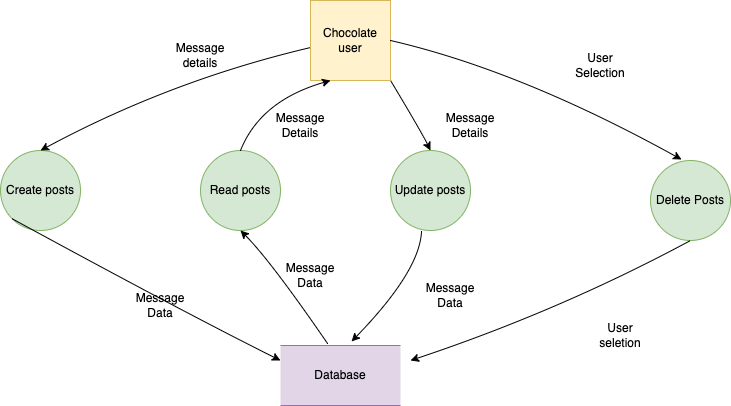

The diagram above was exported from draw.io. Its source (the exported page's mxGraphModel, read from the mxfile embedded in the PNG):
<mxGraphModel dx="1074" dy="769" grid="1" gridSize="10" guides="1" tooltips="1" connect="1" arrows="1" fold="1" page="1" pageScale="1" pageWidth="827" pageHeight="1169" math="0" shadow="0">
  <root>
    <mxCell id="WIyWlLk6GJQsqaUBKTNV-0" />
    <mxCell id="WIyWlLk6GJQsqaUBKTNV-1" parent="WIyWlLk6GJQsqaUBKTNV-0" />
    <mxCell id="K97wOZqj1it63Ux9pIKE-0" value="Chocolate user" style="whiteSpace=wrap;html=1;aspect=fixed;fillColor=#fff2cc;strokeColor=#d6b656;" vertex="1" parent="WIyWlLk6GJQsqaUBKTNV-1">
      <mxGeometry x="360" y="180" width="80" height="80" as="geometry" />
    </mxCell>
    <mxCell id="K97wOZqj1it63Ux9pIKE-1" value="Create posts" style="ellipse;whiteSpace=wrap;html=1;aspect=fixed;fillColor=#d5e8d4;strokeColor=#82b366;" vertex="1" parent="WIyWlLk6GJQsqaUBKTNV-1">
      <mxGeometry x="50" y="330" width="80" height="80" as="geometry" />
    </mxCell>
    <mxCell id="K97wOZqj1it63Ux9pIKE-3" value="Read posts" style="ellipse;whiteSpace=wrap;html=1;aspect=fixed;fillColor=#d5e8d4;strokeColor=#82b366;" vertex="1" parent="WIyWlLk6GJQsqaUBKTNV-1">
      <mxGeometry x="250" y="330" width="80" height="80" as="geometry" />
    </mxCell>
    <mxCell id="K97wOZqj1it63Ux9pIKE-4" value="Update posts" style="ellipse;whiteSpace=wrap;html=1;aspect=fixed;fillColor=#d5e8d4;strokeColor=#82b366;" vertex="1" parent="WIyWlLk6GJQsqaUBKTNV-1">
      <mxGeometry x="440" y="330" width="80" height="80" as="geometry" />
    </mxCell>
    <mxCell id="K97wOZqj1it63Ux9pIKE-5" value="Delete Posts" style="ellipse;whiteSpace=wrap;html=1;aspect=fixed;fillColor=#d5e8d4;strokeColor=#82b366;" vertex="1" parent="WIyWlLk6GJQsqaUBKTNV-1">
      <mxGeometry x="700" y="340" width="80" height="80" as="geometry" />
    </mxCell>
    <mxCell id="K97wOZqj1it63Ux9pIKE-7" value="Database" style="shape=partialRectangle;whiteSpace=wrap;html=1;left=0;right=0;fillColor=#e1d5e7;strokeColor=#9673a6;" vertex="1" parent="WIyWlLk6GJQsqaUBKTNV-1">
      <mxGeometry x="330" y="525" width="120" height="60" as="geometry" />
    </mxCell>
    <mxCell id="K97wOZqj1it63Ux9pIKE-8" value="" style="curved=1;endArrow=none;html=1;rounded=0;entryX=0;entryY=0.588;entryDx=0;entryDy=0;entryPerimeter=0;exitX=0.5;exitY=0;exitDx=0;exitDy=0;startArrow=classic;startFill=1;endFill=0;" edge="1" parent="WIyWlLk6GJQsqaUBKTNV-1" source="K97wOZqj1it63Ux9pIKE-1" target="K97wOZqj1it63Ux9pIKE-0">
      <mxGeometry width="50" height="50" relative="1" as="geometry">
        <mxPoint x="220" y="310" as="sourcePoint" />
        <mxPoint x="270" y="260" as="targetPoint" />
        <Array as="points">
          <mxPoint x="220" y="260" />
        </Array>
      </mxGeometry>
    </mxCell>
    <mxCell id="K97wOZqj1it63Ux9pIKE-9" value="Message details" style="text;html=1;strokeColor=none;fillColor=none;align=center;verticalAlign=middle;whiteSpace=wrap;rounded=0;" vertex="1" parent="WIyWlLk6GJQsqaUBKTNV-1">
      <mxGeometry x="220" y="220" width="60" height="30" as="geometry" />
    </mxCell>
    <mxCell id="K97wOZqj1it63Ux9pIKE-10" value="" style="curved=1;endArrow=classic;html=1;rounded=0;entryX=0;entryY=0.25;entryDx=0;entryDy=0;exitX=0;exitY=1;exitDx=0;exitDy=0;" edge="1" parent="WIyWlLk6GJQsqaUBKTNV-1" source="K97wOZqj1it63Ux9pIKE-1" target="K97wOZqj1it63Ux9pIKE-7">
      <mxGeometry width="50" height="50" relative="1" as="geometry">
        <mxPoint x="180" y="400" as="sourcePoint" />
        <mxPoint x="230" y="440" as="targetPoint" />
        <Array as="points">
          <mxPoint x="230" y="490" />
        </Array>
      </mxGeometry>
    </mxCell>
    <mxCell id="K97wOZqj1it63Ux9pIKE-11" value="Message Data" style="text;html=1;strokeColor=none;fillColor=none;align=center;verticalAlign=middle;whiteSpace=wrap;rounded=0;" vertex="1" parent="WIyWlLk6GJQsqaUBKTNV-1">
      <mxGeometry x="180" y="470" width="60" height="30" as="geometry" />
    </mxCell>
    <mxCell id="K97wOZqj1it63Ux9pIKE-12" value="" style="curved=1;endArrow=classic;html=1;rounded=0;entryX=0.25;entryY=1;entryDx=0;entryDy=0;exitX=0.5;exitY=0;exitDx=0;exitDy=0;" edge="1" parent="WIyWlLk6GJQsqaUBKTNV-1" source="K97wOZqj1it63Ux9pIKE-3" target="K97wOZqj1it63Ux9pIKE-0">
      <mxGeometry width="50" height="50" relative="1" as="geometry">
        <mxPoint x="310" y="330" as="sourcePoint" />
        <mxPoint x="360" y="280" as="targetPoint" />
        <Array as="points">
          <mxPoint x="310" y="280" />
        </Array>
      </mxGeometry>
    </mxCell>
    <mxCell id="K97wOZqj1it63Ux9pIKE-13" value="" style="curved=1;endArrow=classic;html=1;rounded=0;entryX=0.5;entryY=1;entryDx=0;entryDy=0;exitX=0.392;exitY=-0.033;exitDx=0;exitDy=0;exitPerimeter=0;" edge="1" parent="WIyWlLk6GJQsqaUBKTNV-1" source="K97wOZqj1it63Ux9pIKE-7" target="K97wOZqj1it63Ux9pIKE-3">
      <mxGeometry width="50" height="50" relative="1" as="geometry">
        <mxPoint x="340" y="480" as="sourcePoint" />
        <mxPoint x="390" y="430" as="targetPoint" />
        <Array as="points">
          <mxPoint x="320" y="440" />
        </Array>
      </mxGeometry>
    </mxCell>
    <mxCell id="K97wOZqj1it63Ux9pIKE-14" value="" style="curved=1;endArrow=none;html=1;rounded=0;entryX=1;entryY=1;entryDx=0;entryDy=0;exitX=0.5;exitY=0;exitDx=0;exitDy=0;startArrow=classic;startFill=1;endFill=0;" edge="1" parent="WIyWlLk6GJQsqaUBKTNV-1" source="K97wOZqj1it63Ux9pIKE-4" target="K97wOZqj1it63Ux9pIKE-0">
      <mxGeometry width="50" height="50" relative="1" as="geometry">
        <mxPoint x="480" y="320" as="sourcePoint" />
        <mxPoint x="470" y="260" as="targetPoint" />
        <Array as="points">
          <mxPoint x="470" y="310" />
        </Array>
      </mxGeometry>
    </mxCell>
    <mxCell id="K97wOZqj1it63Ux9pIKE-15" value="" style="curved=1;endArrow=none;html=1;rounded=0;entryX=0.388;entryY=1;entryDx=0;entryDy=0;entryPerimeter=0;exitX=0.592;exitY=-0.067;exitDx=0;exitDy=0;exitPerimeter=0;startArrow=classic;startFill=1;endFill=0;" edge="1" parent="WIyWlLk6GJQsqaUBKTNV-1" source="K97wOZqj1it63Ux9pIKE-7" target="K97wOZqj1it63Ux9pIKE-4">
      <mxGeometry width="50" height="50" relative="1" as="geometry">
        <mxPoint x="440" y="490" as="sourcePoint" />
        <mxPoint x="490" y="440" as="targetPoint" />
        <Array as="points">
          <mxPoint x="470" y="450" />
        </Array>
      </mxGeometry>
    </mxCell>
    <mxCell id="K97wOZqj1it63Ux9pIKE-16" value="" style="curved=1;endArrow=none;html=1;rounded=0;entryX=0.5;entryY=1;entryDx=0;entryDy=0;startArrow=classic;startFill=1;endFill=0;" edge="1" parent="WIyWlLk6GJQsqaUBKTNV-1" target="K97wOZqj1it63Ux9pIKE-5">
      <mxGeometry width="50" height="50" relative="1" as="geometry">
        <mxPoint x="460" y="540" as="sourcePoint" />
        <mxPoint x="620" y="450" as="targetPoint" />
        <Array as="points">
          <mxPoint x="610" y="490" />
        </Array>
      </mxGeometry>
    </mxCell>
    <mxCell id="K97wOZqj1it63Ux9pIKE-17" value="" style="curved=1;endArrow=none;html=1;rounded=0;exitX=0.388;exitY=-0.012;exitDx=0;exitDy=0;exitPerimeter=0;entryX=1;entryY=0.5;entryDx=0;entryDy=0;startArrow=classic;startFill=1;endFill=0;" edge="1" parent="WIyWlLk6GJQsqaUBKTNV-1" source="K97wOZqj1it63Ux9pIKE-5" target="K97wOZqj1it63Ux9pIKE-0">
      <mxGeometry width="50" height="50" relative="1" as="geometry">
        <mxPoint x="540" y="300" as="sourcePoint" />
        <mxPoint x="540" y="220" as="targetPoint" />
        <Array as="points">
          <mxPoint x="570" y="250" />
        </Array>
      </mxGeometry>
    </mxCell>
    <mxCell id="K97wOZqj1it63Ux9pIKE-18" value="Message Data" style="text;html=1;strokeColor=none;fillColor=none;align=center;verticalAlign=middle;whiteSpace=wrap;rounded=0;" vertex="1" parent="WIyWlLk6GJQsqaUBKTNV-1">
      <mxGeometry x="330" y="440" width="60" height="30" as="geometry" />
    </mxCell>
    <mxCell id="K97wOZqj1it63Ux9pIKE-19" value="Message Details" style="text;html=1;strokeColor=none;fillColor=none;align=center;verticalAlign=middle;whiteSpace=wrap;rounded=0;" vertex="1" parent="WIyWlLk6GJQsqaUBKTNV-1">
      <mxGeometry x="320" y="290" width="60" height="30" as="geometry" />
    </mxCell>
    <mxCell id="K97wOZqj1it63Ux9pIKE-21" value="Message Details" style="text;html=1;strokeColor=none;fillColor=none;align=center;verticalAlign=middle;whiteSpace=wrap;rounded=0;" vertex="1" parent="WIyWlLk6GJQsqaUBKTNV-1">
      <mxGeometry x="490" y="290" width="60" height="30" as="geometry" />
    </mxCell>
    <mxCell id="K97wOZqj1it63Ux9pIKE-22" value="Message Data" style="text;html=1;strokeColor=none;fillColor=none;align=center;verticalAlign=middle;whiteSpace=wrap;rounded=0;" vertex="1" parent="WIyWlLk6GJQsqaUBKTNV-1">
      <mxGeometry x="470" y="460" width="60" height="30" as="geometry" />
    </mxCell>
    <mxCell id="K97wOZqj1it63Ux9pIKE-23" value="User Selection" style="text;html=1;strokeColor=none;fillColor=none;align=center;verticalAlign=middle;whiteSpace=wrap;rounded=0;" vertex="1" parent="WIyWlLk6GJQsqaUBKTNV-1">
      <mxGeometry x="620" y="230" width="60" height="30" as="geometry" />
    </mxCell>
    <mxCell id="K97wOZqj1it63Ux9pIKE-24" value="User seletion" style="text;html=1;strokeColor=none;fillColor=none;align=center;verticalAlign=middle;whiteSpace=wrap;rounded=0;" vertex="1" parent="WIyWlLk6GJQsqaUBKTNV-1">
      <mxGeometry x="640" y="500" width="60" height="30" as="geometry" />
    </mxCell>
  </root>
</mxGraphModel>